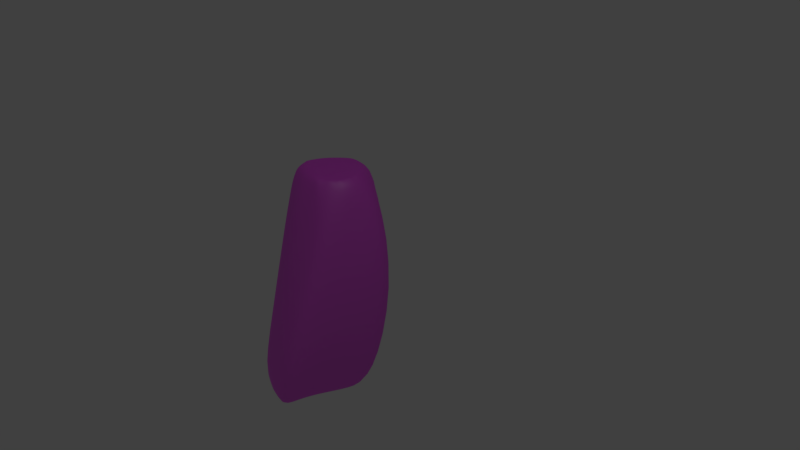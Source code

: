 # Source: untitled.blend  (saved by Blender 2.79.0; exported with 4.5.12 LTS)
import bpy
from mathutils import Matrix  # noqa: F401  (used for matrix-valued properties, if any)

bpy.ops.wm.read_factory_settings(use_empty=True)
scene = bpy.context.scene
scene.name = 'Scene'

# ---- collections
col_collection_1 = bpy.data.collections.new('Collection 1'); scene.collection.children.link(col_collection_1)

# ---- images (referenced by path relative to the original .blend; pixels are not part of the script)
import os
ASSET_DIR = os.environ.get("B2B_ASSET_DIR", "")  # directory of the original .blend (textures are referenced by path, not embedded)
HERE = os.path.dirname(os.path.abspath(__file__))  # packed textures are extracted next to this script under _unpacked/

def load_image(name, relpath, width, height, colorspace="sRGB"):
    """Load a texture the original file referenced (path relative to the .blend, or extracted next to this script)."""
    p = next((c for c in (os.path.join(HERE, relpath), os.path.join(ASSET_DIR, relpath)) if relpath and os.path.exists(c)), "")
    if p:
        img = bpy.data.images.load(p, check_existing=True)
        img.name = name
    else:  # same state as the original file: an image datablock whose file is absent (Cycles renders it pink)
        img = bpy.data.images.new(name, width, height)
        img.source = "FILE"
        img.filepath = "//" + (relpath or name)
    img.colorspace_settings.name = colorspace
    return img
img_rock_surface_detail_texture_4770x3178_jpg = load_image('Rock surface detail texture 4770x3178.jpg', 'Materials/Rock surface detail texture 4770x3178.jpg', 1024, 1024, 'sRGB')

# ---- materials (node trees are filled in below, after node groups)
mat_material1 = bpy.data.materials.new('Material1')
mat_material1.alpha_threshold = 0.0
mat_material1.roughness = 0.5

# ---- material node trees
mat_material1.use_nodes = True; mat_material1.node_tree.nodes.clear()
_N = mat_material1.node_tree.nodes; _L = mat_material1.node_tree.links
n0 = _N.new('ShaderNodeMixShader'); n0.name = 'Mix Shader'; n0.location = (226, 343)
n0.inputs[0].default_value = 0.2364
n1 = _N.new('ShaderNodeBsdfAnisotropic'); n1.name = 'Glossy BSDF'; n1.location = (2, 223)
n1.distribution = 'GGX'
n1.inputs[1].default_value = 0.6055
n2 = _N.new('ShaderNodeOutputMaterial'); n2.name = 'Material Output'; n2.location = (429, 328)
n3 = _N.new('ShaderNodeBsdfDiffuse'); n3.name = 'Diffuse BSDF'; n3.location = (-4, 375)
n4 = _N.new('ShaderNodeTexImage'); n4.name = 'Image Texture'; n4.location = (-295, 380)
n4.width = 140
n4.image = img_rock_surface_detail_texture_4770x3178_jpg
_L.new(n3.outputs[0], n0.inputs[1])
_L.new(n0.outputs[0], n2.inputs[0])
_L.new(n1.outputs[0], n0.inputs[2])
_L.new(n4.outputs[0], n3.inputs[0])
n2.is_active_output = True

# ---- world
world_world = bpy.data.worlds.new('World'); scene.world = world_world
world_world.color = (0.05088, 0.05088, 0.05088)
world_world.use_sun_shadow = False
world_world.sun_shadow_jitter_overblur = 0.0
world_world.cycles.sampling_method = 'MANUAL'

# ---- cameras
cam_camera = bpy.data.cameras.new('Camera')
cam_camera.clip_end = 100.0
cam_camera.lens = 35.0
cam_camera.sensor_width = 32.0
cam_camera.sensor_height = 18.0
cam_camera.ortho_scale = 7.314
cam_camera.dof.focus_distance = 0.0

# ---- lights
light_lamp = bpy.data.lights.new('Lamp', 'POINT')
light_lamp.transmission_factor = 0.0
light_lamp.cutoff_distance = 30.0
light_lamp.energy = 100.0
light_lamp.shadow_buffer_clip_start = 1.001
light_lamp.shadow_soft_size = 0.1
light_lamp.shadow_maximum_resolution = 0.006
light_lamp.use_absolute_resolution = True

# ---- meshes
me_cube_001 = bpy.data.meshes.new('Cube.001')
me_cube_001.from_pydata([(0.394, 0.3993, -0.6194), (0.5197, -0.276, -0.6945), (-0.3836, -0.4135, -0.9339), (-0.2232, 0.3991, -0.7789), (-0.4433, 0.02936, 3.5), (-0.6024, -1.139, 3.238), (-2.366, -1.77, 3.246), (-2.305, -0.1014, 3.277), (0.4605, -0.01538, -0.6683), (0.0744, 0.3501, -0.7117), (0.5945, 0.6286, -0.1047), (0.02338, -0.4608, -0.8554), (0.7842, -0.7256, -0.093), (-0.3092, 0.05935, -0.8452), (-0.8396, -0.8067, 0.02971), (-0.6193, 0.6707, 0.1423), (-0.5824, -0.8378, 3.554), (-1.371, -0.1953, 3.399), (-1.557, -1.832, 3.591), (-2.408, -0.9761, 3.469), (0.09518, 0.7892, -0.4839), (-0.8296, -0.001293, -0.207), (0.0004729, -0.9372, 0.02885), (0.8875, 0.0202, -0.305), (-1.481, -1.024, 3.64), (0.01078, 0.01172, -0.7829), (0.5144, -0.1108, -0.6694), (-0.05286, 0.3318, -0.7483), (0.4915, 0.875, 1.467), (-0.1881, -0.432, -0.9066), (0.1676, -1.743, 1.606), (-0.2493, 0.2238, -0.815), (-1.713, -1.421, 1.902), (-1.774, 0.569, 1.952), (-0.6095, -1.027, 3.447), (-1.855, -0.1266, 3.263), (-1.933, -1.829, 3.438), (-2.349, -0.5676, 3.378), (0.4241, 0.1412, -0.6528), (0.2175, 0.3251, -0.6779), (0.4467, 0.4523, -0.5939), (0.2799, -0.3737, -0.7736), (0.6474, -0.4111, -0.6627), (-0.3361, -0.1588, -0.8764), (-0.5626, -0.5866, -0.6803), (-0.2897, 0.514, -0.6929), (-0.4963, -0.3803, 3.494), (-0.913, -0.1569, 3.527), (-1.147, -1.562, 3.481), (-2.394, -1.339, 3.377), (-0.2512, 0.7691, -0.3309), (0.377, 0.7052, -0.4401), (-1.097, 0.792, 1.641), (0.08261, 0.5603, -0.6758), (-0.6975, 0.3136, -0.1211), (-0.8768, -0.3493, -0.1522), (-0.4572, 0.06917, -0.7676), (-1.821, -0.4118, 1.933), (-0.4067, -0.8799, 0.01822), (0.4066, -0.8565, -0.02477), (0.06976, -0.6452, -0.8181), (-0.6417, -1.571, 1.728), (0.8809, -0.2939, -0.377), (0.747, 0.3265, -0.2535), (0.6223, 0.05925, -0.6077), (0.2692, -0.9574, 1.425), (-1.546, -1.444, 3.69), (-1.403, -0.6136, 3.515), (-1.039, -0.9674, 3.668), (-1.942, -1.023, 3.546), (-0.127, -0.03202, -0.8263), (0.2448, -0.02228, -0.7265), (0.1286, 0.2432, -0.7146), (0.02557, -0.298, -0.8287), (0.2581, -0.2332, -0.7568), (0.2302, 0.1597, -0.7011), (-0.09481, 0.2325, -0.7754), (-1.871, -0.5796, 3.39), (-0.9691, -0.566, 3.603), (-1.099, -1.281, 3.608), (0.4847, 0.04417, 1.399), (0.5481, 0.2724, -0.5911), (0.6416, -0.1624, -0.6365), (-0.1963, -1.736, 1.61), (0.3866, -0.5084, -0.7474), (-0.247, -0.604, -0.8342), (-1.755, -0.9368, 1.898), (-0.5011, -0.2154, -0.7296), (-0.3491, 0.2868, -0.7713), (0.2793, 0.5158, -0.631), (-0.5568, 0.8751, 1.471), (-1.422, 0.69, 1.839), (-0.1054, 0.5474, -0.7241), (-1.841, 0.128, 1.959), (-1.172, -1.425, 1.885), (0.1846, -1.428, 1.45), (-1.97, -1.414, 3.551), (-0.1613, -0.2806, -0.8753), (1.513, 2.451, 0.9997), (-0.1879, -0.4318, -0.9065), (0.4092, 0.4197, -0.6121), (0.5589, -0.1261, -0.66), (-0.1303, 0.06617, -0.8114), (-0.143, 0.3286, -0.7727), (0.5801, 0.0586, -0.6238), (0.176, 0.07023, -0.7298), (-0.01943, 0.1493, -0.7688), (0.08653, 0.5719, -0.6729), (0.04248, 0.5516, -0.6879), (0.4829, 0.2491, -0.6199), (0.534, -0.2909, -0.6931), (-0.1528, -0.1747, -0.8554), (0.03672, -0.4793, -0.8548), (0.2994, 0.5048, -0.6275), (-0.1912, -0.4318, -0.9074), (0.2827, 0.5207, -0.6293), (0.3035, -0.394, -0.7706), (0.02666, -0.1256, -0.8007), (-0.07127, 0.4723, -0.7306), (-0.1736, 0.2275, -0.797), (-0.1124, 0.06889, -0.8062)], [], [(97, 29, 114, 111), (96, 49, 6, 36), (95, 34, 5, 30), (94, 36, 6, 32), (93, 37, 7, 33), (92, 118, 103, 3, 45), (91, 50, 15, 33), (90, 51, 20, 52), (89, 39, 9, 53), (88, 54, 15, 45), (87, 55, 21, 56), (86, 49, 19, 57), (85, 58, 14, 44), (84, 59, 22, 60), (83, 48, 18, 61), (82, 62, 12, 42), (81, 63, 23, 64), (80, 46, 16, 65), (79, 66, 18, 48), (78, 67, 24, 68), (77, 37, 19, 69), (76, 70, 102, 119), (75, 71, 105, 106, 72), (74, 41, 11, 73), (71, 74, 73, 117, 105), (8, 26, 74, 71), (26, 1, 41, 74), (39, 75, 72, 9), (0, 38, 75, 39), (38, 8, 71, 75), (27, 76, 119, 103), (9, 72, 76, 27), (72, 106, 120, 70, 76), (67, 77, 69, 24), (17, 35, 77, 67), (35, 7, 37, 77), (46, 78, 68, 16), (4, 47, 78, 46), (47, 17, 67, 78), (34, 79, 48, 5), (16, 68, 79, 34), (68, 24, 66, 79), (63, 80, 65, 23), (10, 28, 80, 63), (28, 4, 46, 80), (38, 109, 104, 8), (0, 100, 109, 38), (40, 10, 63, 81), (26, 101, 110, 1), (8, 104, 101, 26), (64, 23, 62, 82), (59, 83, 61, 22), (12, 30, 83, 59), (30, 5, 48, 83), (41, 116, 112, 11), (1, 110, 116, 41), (42, 12, 59, 84), (29, 99, 114), (11, 112, 99, 29), (60, 22, 58, 85), (55, 86, 57, 21), (14, 32, 86, 55), (32, 6, 49, 86), (43, 87, 56, 13), (2, 44, 87, 43), (44, 14, 55, 87), (31, 88, 45, 3), (13, 56, 88, 31), (56, 21, 54, 88), (51, 115, 107, 20), (10, 40, 113, 115, 51), (40, 100, 113), (47, 90, 52, 17), (4, 28, 90, 47), (28, 10, 51, 90), (35, 91, 33, 7), (17, 52, 91, 35), (52, 20, 50, 91), (50, 92, 45, 15), (20, 107, 108, 92, 50), (53, 9, 27, 118, 108), (54, 93, 33, 15), (21, 57, 93, 54), (57, 19, 37, 93), (58, 94, 32, 14), (22, 61, 94, 58), (61, 18, 36, 94), (62, 95, 30, 12), (23, 65, 95, 62), (65, 16, 34, 95), (66, 96, 36, 18), (24, 69, 96, 66), (69, 19, 49, 96), (70, 97, 111, 102), (25, 117, 120), (73, 11, 29, 97), (114, 99, 85, 44, 2), (103, 119, 31, 3), (107, 115, 89, 53), (113, 100, 0, 39, 89), (120, 106, 25), (103, 118, 27), (109, 100, 40, 81), (110, 101, 82, 42), (112, 116, 84, 60), (102, 111, 43, 13), (99, 112, 60, 85), (108, 107, 53), (119, 102, 13, 31), (115, 113, 89), (111, 114, 2, 43), (108, 118, 92), (104, 109, 81, 64), (101, 104, 64, 82), (116, 110, 42, 84), (120, 117, 73, 97, 70), (106, 105, 25), (105, 117, 25)])
me_cube_001.polygons.foreach_set('use_smooth', [True] * 118)
_uv = me_cube_001.uv_layers.new(name='UVMap')
_uv.uv.foreach_set('vector', [0.0, 0.0, 1.0, 0.0, 1.0, 1.0, 0.0, 1.0, 0.0, 0.0, 1.0, 0.0, 1.0, 1.0, 0.0, 1.0, 0.0, 0.0, 1.0, 0.0, 1.0, 1.0, 0.0, 1.0, 0.0, 0.0, 1.0, 0.0, 1.0, 1.0, 0.0, 1.0, 0.0, 0.0, 1.0, 0.0, 1.0, 1.0, 0.0, 1.0, 0.5, 1.0, 0.9755, 0.6545, 0.7939, 0.09549, 0.2061, 0.09549, 0.02447, 0.6545, 0.0, 0.0, 1.0, 0.0, 1.0, 1.0, 0.0, 1.0, 0.0, 0.0, 1.0, 0.0, 1.0, 1.0, 0.0, 1.0, 0.0, 0.0, 1.0, 0.0, 1.0, 1.0, 0.0, 1.0, 0.0, 0.0, 1.0, 0.0, 1.0, 1.0, 0.0, 1.0, 0.0, 0.0, 1.0, 0.0, 1.0, 1.0, 0.0, 1.0, 0.0, 0.0, 1.0, 0.0, 1.0, 1.0, 0.0, 1.0, 0.0, 0.0, 1.0, 0.0, 1.0, 1.0, 0.0, 1.0, 0.0, 0.0, 1.0, 0.0, 1.0, 1.0, 0.0, 1.0, 0.0, 0.0, 1.0, 0.0, 1.0, 1.0, 0.0, 1.0, 0.0, 0.0, 1.0, 0.0, 1.0, 1.0, 0.0, 1.0, 0.0, 0.0, 1.0, 0.0, 1.0, 1.0, 0.0, 1.0, 0.0, 0.0, 1.0, 0.0, 1.0, 1.0, 0.0, 1.0, 0.0, 0.0, 1.0, 0.0, 1.0, 1.0, 0.0, 1.0, 0.0, 0.0, 1.0, 0.0, 1.0, 1.0, 0.0, 1.0, 0.0, 0.0, 1.0, 0.0, 1.0, 1.0, 0.0, 1.0, 0.0, 0.0, 1.0, 0.0, 1.0, 1.0, 0.0, 1.0, 0.5, 1.0, 0.9755, 0.6545, 0.7939, 0.09549, 0.2061, 0.09549, 0.02447, 0.6545, 0.0, 0.0, 1.0, 0.0, 1.0, 1.0, 0.0, 1.0, 0.5, 1.0, 0.9755, 0.6545, 0.7939, 0.09549, 0.2061, 0.09549, 0.02447, 0.6545, 0.0, 0.0, 1.0, 0.0, 1.0, 1.0, 0.0, 1.0, 0.0, 0.0, 1.0, 0.0, 1.0, 1.0, 0.0, 1.0, 0.0, 0.0, 1.0, 0.0, 1.0, 1.0, 0.0, 1.0, 0.0, 0.0, 1.0, 0.0, 1.0, 1.0, 0.0, 1.0, 0.0, 0.0, 1.0, 0.0, 1.0, 1.0, 0.0, 1.0, 0.0, 0.0, 1.0, 0.0, 1.0, 1.0, 0.0, 1.0, 0.0, 0.0, 1.0, 0.0, 1.0, 1.0, 0.0, 1.0, 0.5, 1.0, 0.9755, 0.6545, 0.7939, 0.09549, 0.2061, 0.09549, 0.02447, 0.6545, 0.0, 0.0, 1.0, 0.0, 1.0, 1.0, 0.0, 1.0, 0.0, 0.0, 1.0, 0.0, 1.0, 1.0, 0.0, 1.0, 0.0, 0.0, 1.0, 0.0, 1.0, 1.0, 0.0, 1.0, 0.0, 0.0, 1.0, 0.0, 1.0, 1.0, 0.0, 1.0, 0.0, 0.0, 1.0, 0.0, 1.0, 1.0, 0.0, 1.0, 0.0, 0.0, 1.0, 0.0, 1.0, 1.0, 0.0, 1.0, 0.0, 0.0, 1.0, 0.0, 1.0, 1.0, 0.0, 1.0, 0.0, 0.0, 1.0, 0.0, 1.0, 1.0, 0.0, 1.0, 0.0, 0.0, 1.0, 0.0, 1.0, 1.0, 0.0, 1.0, 0.0, 0.0, 1.0, 0.0, 1.0, 1.0, 0.0, 1.0, 0.0, 0.0, 1.0, 0.0, 1.0, 1.0, 0.0, 1.0, 0.0, 0.0, 1.0, 0.0, 1.0, 1.0, 0.0, 1.0, 0.0, 0.0, 1.0, 0.0, 1.0, 1.0, 0.0, 1.0, 0.0, 0.0, 1.0, 0.0, 1.0, 1.0, 0.0, 1.0, 0.0, 0.0, 1.0, 0.0, 1.0, 1.0, 0.0, 1.0, 0.0, 0.0, 1.0, 0.0, 1.0, 1.0, 0.0, 1.0, 0.0, 0.0, 1.0, 0.0, 1.0, 1.0, 0.0, 1.0, 0.0, 0.0, 1.0, 0.0, 1.0, 1.0, 0.0, 1.0, 0.0, 0.0, 1.0, 0.0, 1.0, 1.0, 0.0, 1.0, 0.0, 0.0, 1.0, 0.0, 1.0, 1.0, 0.0, 1.0, 0.0, 0.0, 1.0, 0.0, 1.0, 1.0, 0.0, 1.0, 0.0, 0.0, 1.0, 0.0, 1.0, 1.0, 0.0, 1.0, 0.0, 0.0, 1.0, 0.0, 1.0, 1.0, 0.0, 1.0, 0.0, 0.0, 1.0, 0.0, 1.0, 1.0, 0.0, 1.0, 0.0, 0.0, 1.0, 0.0, 1.0, 1.0, 0.0, 0.0, 1.0, 0.0, 1.0, 1.0, 0.0, 1.0, 0.0, 0.0, 1.0, 0.0, 1.0, 1.0, 0.0, 1.0, 0.0, 0.0, 1.0, 0.0, 1.0, 1.0, 0.0, 1.0, 0.0, 0.0, 1.0, 0.0, 1.0, 1.0, 0.0, 1.0, 0.0, 0.0, 1.0, 0.0, 1.0, 1.0, 0.0, 1.0, 0.0, 0.0, 1.0, 0.0, 1.0, 1.0, 0.0, 1.0, 0.0, 0.0, 1.0, 0.0, 1.0, 1.0, 0.0, 1.0, 0.0, 0.0, 1.0, 0.0, 1.0, 1.0, 0.0, 1.0, 0.0, 0.0, 1.0, 0.0, 1.0, 1.0, 0.0, 1.0, 0.0, 0.0, 1.0, 0.0, 1.0, 1.0, 0.0, 1.0, 0.0, 0.0, 1.0, 0.0, 1.0, 1.0, 0.0, 1.0, 0.0, 0.0, 1.0, 0.0, 1.0, 1.0, 0.0, 1.0, 0.5, 1.0, 0.9755, 0.6545, 0.7939, 0.09549, 0.2061, 0.09549, 0.02447, 0.6545, 0.0, 0.0, 1.0, 0.0, 1.0, 1.0, 0.0, 0.0, 1.0, 0.0, 1.0, 1.0, 0.0, 1.0, 0.0, 0.0, 1.0, 0.0, 1.0, 1.0, 0.0, 1.0, 0.0, 0.0, 1.0, 0.0, 1.0, 1.0, 0.0, 1.0, 0.0, 0.0, 1.0, 0.0, 1.0, 1.0, 0.0, 1.0, 0.0, 0.0, 1.0, 0.0, 1.0, 1.0, 0.0, 1.0, 0.0, 0.0, 1.0, 0.0, 1.0, 1.0, 0.0, 1.0, 0.0, 0.0, 1.0, 0.0, 1.0, 1.0, 0.0, 1.0, 0.5, 1.0, 0.9755, 0.6545, 0.7939, 0.09549, 0.2061, 0.09549, 0.02447, 0.6545, 0.5, 1.0, 0.9755, 0.6545, 0.7939, 0.09549, 0.2061, 0.09549, 0.02447, 0.6545, 0.0, 0.0, 1.0, 0.0, 1.0, 1.0, 0.0, 1.0, 0.0, 0.0, 1.0, 0.0, 1.0, 1.0, 0.0, 1.0, 0.0, 0.0, 1.0, 0.0, 1.0, 1.0, 0.0, 1.0, 0.0, 0.0, 1.0, 0.0, 1.0, 1.0, 0.0, 1.0, 0.0, 0.0, 1.0, 0.0, 1.0, 1.0, 0.0, 1.0, 0.0, 0.0, 1.0, 0.0, 1.0, 1.0, 0.0, 1.0, 0.0, 0.0, 1.0, 0.0, 1.0, 1.0, 0.0, 1.0, 0.0, 0.0, 1.0, 0.0, 1.0, 1.0, 0.0, 1.0, 0.0, 0.0, 1.0, 0.0, 1.0, 1.0, 0.0, 1.0, 0.0, 0.0, 1.0, 0.0, 1.0, 1.0, 0.0, 1.0, 0.0, 0.0, 1.0, 0.0, 1.0, 1.0, 0.0, 1.0, 0.0, 0.0, 1.0, 0.0, 1.0, 1.0, 0.0, 1.0, 0.0, 0.0, 1.0, 0.0, 1.0, 1.0, 0.0, 1.0, 0.0, 0.0, 1.0, 0.0, 1.0, 1.0, 0.0, 0.0, 1.0, 0.0, 1.0, 1.0, 0.0, 1.0, 0.5, 1.0, 0.9755, 0.6545, 0.7939, 0.09549, 0.2061, 0.09549, 0.02447, 0.6545, 0.0, 0.0, 1.0, 0.0, 1.0, 1.0, 0.0, 1.0, 0.0, 0.0, 1.0, 0.0, 1.0, 1.0, 0.0, 1.0, 0.5, 1.0, 0.9755, 0.6545, 0.7939, 0.09549, 0.2061, 0.09549, 0.02447, 0.6545, 0.0, 0.0, 1.0, 0.0, 1.0, 1.0, 0.0, 0.0, 1.0, 0.0, 1.0, 1.0, 0.0, 0.0, 1.0, 0.0, 1.0, 1.0, 0.0, 1.0, 0.0, 0.0, 1.0, 0.0, 1.0, 1.0, 0.0, 1.0, 0.0, 0.0, 1.0, 0.0, 1.0, 1.0, 0.0, 1.0, 0.0, 0.0, 1.0, 0.0, 1.0, 1.0, 0.0, 1.0, 0.0, 0.0, 1.0, 0.0, 1.0, 1.0, 0.0, 1.0, 0.0, 0.0, 1.0, 0.0, 1.0, 1.0, 0.0, 0.0, 1.0, 0.0, 1.0, 1.0, 0.0, 1.0, 0.0, 0.0, 1.0, 0.0, 1.0, 1.0, 0.0, 0.0, 1.0, 0.0, 1.0, 1.0, 0.0, 1.0, 0.0, 0.0, 1.0, 0.0, 1.0, 1.0, 0.0, 0.0, 1.0, 0.0, 1.0, 1.0, 0.0, 1.0, 0.0, 0.0, 1.0, 0.0, 1.0, 1.0, 0.0, 1.0, 0.0, 0.0, 1.0, 0.0, 1.0, 1.0, 0.0, 1.0, 0.5, 1.0, 0.9755, 0.6545, 0.7939, 0.09549, 0.2061, 0.09549, 0.02447, 0.6545, 0.0, 0.0, 1.0, 0.0, 1.0, 1.0, 0.0, 0.0, 1.0, 0.0, 1.0, 1.0])
me_cube_001.materials.append(mat_material1)
me_cube_001.use_remesh_preserve_volume = False
me_cube_001.use_remesh_preserve_attributes = False
me_cube_001.use_mirror_vertex_groups = False
me_cube_001.update()
me_cube = bpy.data.meshes.new('Cube')
me_cube.from_pydata([(2.623, 3.684, 2.135), (2.691, 2.88, 2.086), (1.531, 2.679, 1.768), (1.531, 3.791, 1.932), (2.302, 3.85, 3.778), (2.314, 2.351, 3.616), (0.3453, 1.855, 3.774), (0.406, 3.532, 3.801), (2.661, 3.214, 2.077), (1.982, 3.763, 2.002), (2.998, 3.939, 2.345), (1.982, 2.563, 1.864), (2.856, 2.872, 2.136), (1.455, 3.27, 1.823), (1.617, 2.612, 1.767), (1.768, 4.08, 2.043), (2.207, 2.764, 4.011), (1.358, 3.56, 3.765), (1.154, 1.792, 4.119), (0.3016, 2.649, 4.004), (2.265, 4.158, 2.186), (1.379, 3.448, 1.838), (2.358, 2.568, 1.956), (3.088, 3.34, 2.273), (0.9003, 2.401, 5.419), (2.005, 3.116, 1.926), (2.688, 3.062, 2.097), (1.743, 3.777, 1.977), (3.101, 4.396, 2.452), (1.648, 2.538, 1.77), (2.783, 2.157, 2.467), (1.518, 3.514, 1.873), (1.568, 1.936, 2.188), (1.338, 4.152, 2.593), (2.221, 2.529, 3.892), (0.8639, 3.562, 3.715), (0.7785, 1.795, 3.964), (0.3611, 3.058, 3.912), (2.656, 3.431, 2.075), (2.286, 3.722, 2.045), (2.788, 3.791, 2.239), (2.349, 2.66, 1.971), (2.773, 2.863, 2.111), (1.459, 2.953, 1.787), (1.568, 2.652, 1.765), (1.669, 3.908, 1.982), (2.277, 3.341, 3.845), (1.824, 3.63, 3.851), (1.596, 2.041, 3.974), (0.3161, 2.286, 3.909), (1.949, 4.146, 2.101), (2.671, 4.067, 2.279), (2.155, 4.292, 2.208), (2.079, 3.964, 2.102), (1.569, 3.748, 1.936), (1.387, 3.091, 1.783), (1.417, 3.363, 1.832), (1.465, 3.086, 1.892), (2.086, 2.565, 1.884), (2.593, 2.71, 2.041), (2.142, 2.564, 1.9), (2.465, 1.974, 2.243), (3.024, 3.097, 2.217), (3.072, 3.592, 2.309), (2.867, 3.29, 2.176), (3.086, 2.829, 2.213), (0.8349, 1.981, 5.469), (0.9777, 2.812, 5.294), (1.342, 2.458, 5.447), (0.4385, 2.402, 5.324), (1.732, 3.191, 1.881), (2.355, 3.138, 1.995), (1.99, 3.456, 1.915), (1.953, 2.829, 1.904), (2.348, 2.9, 1.999), (2.353, 3.43, 1.923), (1.732, 3.483, 1.901), (0.5102, 2.846, 5.169), (1.412, 2.859, 5.382), (1.282, 2.144, 5.387), (3.527, 3.443, 2.412), (2.842, 3.512, 2.201), (2.854, 3.076, 2.154), (2.615, 2.034, 2.308), (2.473, 2.678, 2.007), (1.786, 2.528, 1.83), (1.629, 2.496, 1.767), (1.435, 2.998, 1.784), (1.542, 3.624, 1.901), (2.471, 3.894, 2.179), (2.648, 4.277, 2.312), (1.755, 4.257, 2.333), (1.794, 3.965, 2.029), (1.29, 3.745, 2.485), (2.178, 1.904, 2.263), (2.899, 2.45, 2.204), (0.4111, 2.012, 5.33), (1.727, 2.837, 1.868)], [], [(97, 29, 2, 43), (96, 49, 6, 36), (95, 34, 5, 30), (94, 36, 6, 32), (93, 37, 7, 33), (92, 27, 3, 45), (91, 50, 15, 33), (90, 51, 20, 52), (89, 39, 9, 53), (88, 54, 15, 45), (87, 55, 21, 56), (86, 49, 19, 57), (85, 58, 14, 44), (84, 59, 22, 60), (83, 48, 18, 61), (82, 62, 12, 42), (81, 63, 23, 64), (80, 46, 16, 65), (79, 66, 18, 48), (78, 67, 24, 68), (77, 37, 19, 69), (76, 70, 13, 31), (75, 71, 25, 72), (74, 41, 11, 73), (71, 74, 73, 25), (8, 26, 74, 71), (26, 1, 41, 74), (39, 75, 72, 9), (0, 38, 75, 39), (38, 8, 71, 75), (27, 76, 31, 3), (9, 72, 76, 27), (72, 25, 70, 76), (67, 77, 69, 24), (17, 35, 77, 67), (35, 7, 37, 77), (46, 78, 68, 16), (4, 47, 78, 46), (47, 17, 67, 78), (34, 79, 48, 5), (16, 68, 79, 34), (68, 24, 66, 79), (63, 80, 65, 23), (10, 28, 80, 63), (28, 4, 46, 80), (38, 81, 64, 8), (0, 40, 81, 38), (40, 10, 63, 81), (26, 82, 42, 1), (8, 64, 82, 26), (64, 23, 62, 82), (59, 83, 61, 22), (12, 30, 83, 59), (30, 5, 48, 83), (41, 84, 60, 11), (1, 42, 84, 41), (42, 12, 59, 84), (29, 85, 44, 2), (11, 60, 85, 29), (60, 22, 58, 85), (55, 86, 57, 21), (14, 32, 86, 55), (32, 6, 49, 86), (43, 87, 56, 13), (2, 44, 87, 43), (44, 14, 55, 87), (31, 88, 45, 3), (13, 56, 88, 31), (56, 21, 54, 88), (51, 89, 53, 20), (10, 40, 89, 51), (40, 0, 39, 89), (47, 90, 52, 17), (4, 28, 90, 47), (28, 10, 51, 90), (35, 91, 33, 7), (17, 52, 91, 35), (52, 20, 50, 91), (50, 92, 45, 15), (20, 53, 92, 50), (53, 9, 27, 92), (54, 93, 33, 15), (21, 57, 93, 54), (57, 19, 37, 93), (58, 94, 32, 14), (22, 61, 94, 58), (61, 18, 36, 94), (62, 95, 30, 12), (23, 65, 95, 62), (65, 16, 34, 95), (66, 96, 36, 18), (24, 69, 96, 66), (69, 19, 49, 96), (70, 97, 43, 13), (25, 73, 97, 70), (73, 11, 29, 97)])
me_cube.polygons.foreach_set('use_smooth', [True] * 96)
_uv = me_cube.uv_layers.new(name='UVMap')
_uv.uv.foreach_set('vector', [0.2761, 0.4479, 0.2943, 0.4409, 0.2921, 0.4501, 0.2848, 0.4684, 0.7327, 0.6333, 0.5435, 0.5863, 0.5483, 0.5431, 0.5821, 0.5086, 0.2015, 0.3563, 0.1146, 0.2185, 0.1414, 0.234, 0.2138, 0.3212, 0.3656, 0.3577, 0.5821, 0.5086, 0.5483, 0.5431, 0.3756, 0.4232, 0.2045, 0.5483, 0.1586, 0.6118, 0.1584, 0.595, 0.1867, 0.5354, 0.2145, 0.4997, 0.227, 0.4964, 0.235, 0.5085, 0.2228, 0.5092, 0.1897, 0.5089, 0.1997, 0.4942, 0.2097, 0.5035, 0.1867, 0.5354, 0.1815, 0.4687, 0.1859, 0.4639, 0.1908, 0.4787, 0.1853, 0.485, 0.1958, 0.4647, 0.2096, 0.4657, 0.219, 0.4816, 0.2049, 0.483, 0.2434, 0.51, 0.2352, 0.5224, 0.2097, 0.5035, 0.2228, 0.5092, 0.2839, 0.4735, 0.2806, 0.482, 0.2595, 0.4974, 0.2631, 0.4918, 0.3091, 0.4413, 0.5435, 0.5863, 0.53, 0.6308, 0.2888, 0.4899, 0.2919, 0.4327, 0.2857, 0.4043, 0.298, 0.4455, 0.292, 0.447, 0.2477, 0.3875, 0.2351, 0.387, 0.2674, 0.3782, 0.2811, 0.4019, 0.2374, 0.3153, 0.1551, 0.1572, 0.1723, 0.1115, 0.2525, 0.309, 0.1965, 0.4118, 0.1802, 0.4111, 0.203, 0.3944, 0.2103, 0.3957, 0.1902, 0.4411, 0.1792, 0.4443, 0.1745, 0.4339, 0.1916, 0.4279, 0.1698, 0.4441, 0.1389, 0.4681, 0.1274, 0.4614, 0.1595, 0.4319, 0.06354, 0.06323, 0.07924, 0.02315, 0.1723, 0.1115, 0.1551, 0.1572, 0.1036, 0.4846, 0.1016, 0.4931, 0.09143, 0.4912, 0.09613, 0.4818, 0.6718, 0.7347, 0.4899, 0.6686, 0.53, 0.6308, 0.7237, 0.6826, 0.2436, 0.483, 0.2586, 0.4668, 0.2681, 0.4857, 0.2511, 0.4984, 0.2195, 0.4499, 0.2302, 0.4322, 0.2494, 0.4484, 0.234, 0.4674, 0.2421, 0.4158, 0.2575, 0.3966, 0.2848, 0.4194, 0.2679, 0.4348, 0.2302, 0.4322, 0.2421, 0.4158, 0.2679, 0.4348, 0.2494, 0.4484, 0.2083, 0.4263, 0.2107, 0.4142, 0.2421, 0.4158, 0.2302, 0.4322, 0.2107, 0.4142, 0.2172, 0.3991, 0.2575, 0.3966, 0.2421, 0.4158, 0.2096, 0.4657, 0.2195, 0.4499, 0.234, 0.4674, 0.219, 0.4816, 0.1975, 0.4527, 0.2031, 0.44, 0.2195, 0.4499, 0.2096, 0.4657, 0.2031, 0.44, 0.2083, 0.4263, 0.2302, 0.4322, 0.2195, 0.4499, 0.227, 0.4964, 0.2436, 0.483, 0.2511, 0.4984, 0.235, 0.5085, 0.219, 0.4816, 0.234, 0.4674, 0.2436, 0.483, 0.227, 0.4964, 0.234, 0.4674, 0.2494, 0.4484, 0.2586, 0.4668, 0.2436, 0.483, 0.09174, 0.6302, 0.1103, 0.6412, 0.09946, 0.6593, 0.08241, 0.6471, 0.1343, 0.5657, 0.1496, 0.5819, 0.1103, 0.6412, 0.09174, 0.6302, 0.1496, 0.5819, 0.1584, 0.595, 0.1586, 0.6118, 0.1103, 0.6412, 0.1389, 0.4681, 0.1036, 0.4846, 0.09613, 0.4818, 0.1274, 0.4614, 0.1481, 0.4726, 0.141, 0.481, 0.1036, 0.4846, 0.1389, 0.4681, 0.141, 0.481, 0.1397, 0.4921, 0.1016, 0.4931, 0.1036, 0.4846, 0.1146, 0.2185, 0.06354, 0.06323, 0.1551, 0.1572, 0.1414, 0.234, 0.09036, 0.2206, 0.03636, 0.07288, 0.06354, 0.06323, 0.1146, 0.2185, 0.03636, 0.07288, 0.03951, 0.0301, 0.07924, 0.02315, 0.06354, 0.06323, 0.1792, 0.4443, 0.1698, 0.4441, 0.1595, 0.4319, 0.1745, 0.4339, 0.1806, 0.4558, 0.1761, 0.4618, 0.1698, 0.4441, 0.1792, 0.4443, 0.1761, 0.4618, 0.1481, 0.4726, 0.1389, 0.4681, 0.1698, 0.4441, 0.2031, 0.44, 0.1902, 0.4411, 0.1916, 0.4279, 0.2083, 0.4263, 0.1975, 0.4527, 0.1885, 0.4536, 0.1902, 0.4411, 0.2031, 0.44, 0.1885, 0.4536, 0.1806, 0.4558, 0.1792, 0.4443, 0.1902, 0.4411, 0.2107, 0.4142, 0.1965, 0.4118, 0.2103, 0.3957, 0.2172, 0.3991, 0.2083, 0.4263, 0.1916, 0.4279, 0.1965, 0.4118, 0.2107, 0.4142, 0.1916, 0.4279, 0.1745, 0.4339, 0.1802, 0.4111, 0.1965, 0.4118, 0.2351, 0.387, 0.2374, 0.3153, 0.2525, 0.309, 0.2674, 0.3782, 0.203, 0.3944, 0.2138, 0.3212, 0.2374, 0.3153, 0.2351, 0.387, 0.2138, 0.3212, 0.1414, 0.234, 0.1551, 0.1572, 0.2374, 0.3153, 0.2575, 0.3966, 0.2477, 0.3875, 0.2811, 0.4019, 0.2848, 0.4194, 0.2172, 0.3991, 0.2103, 0.3957, 0.2477, 0.3875, 0.2575, 0.3966, 0.2103, 0.3957, 0.203, 0.3944, 0.2351, 0.387, 0.2477, 0.3875, 0.2943, 0.4409, 0.2919, 0.4327, 0.292, 0.447, 0.2921, 0.4501, 0.2848, 0.4194, 0.2811, 0.4019, 0.2919, 0.4327, 0.2943, 0.4409, 0.2811, 0.4019, 0.2674, 0.3782, 0.2857, 0.4043, 0.2919, 0.4327, 0.2806, 0.482, 0.3091, 0.4413, 0.2888, 0.4899, 0.2595, 0.4974, 0.298, 0.4455, 0.3756, 0.4232, 0.3091, 0.4413, 0.2806, 0.482, 0.3756, 0.4232, 0.5483, 0.5431, 0.5435, 0.5863, 0.3091, 0.4413, 0.2848, 0.4684, 0.2839, 0.4735, 0.2631, 0.4918, 0.2681, 0.4857, 0.2921, 0.4501, 0.292, 0.447, 0.2839, 0.4735, 0.2848, 0.4684, 0.292, 0.447, 0.298, 0.4455, 0.2806, 0.482, 0.2839, 0.4735, 0.2511, 0.4984, 0.2434, 0.51, 0.2228, 0.5092, 0.235, 0.5085, 0.2681, 0.4857, 0.2631, 0.4918, 0.2434, 0.51, 0.2511, 0.4984, 0.2631, 0.4918, 0.2595, 0.4974, 0.2352, 0.5224, 0.2434, 0.51, 0.1859, 0.4639, 0.1958, 0.4647, 0.2049, 0.483, 0.1908, 0.4787, 0.1806, 0.4558, 0.1885, 0.4536, 0.1958, 0.4647, 0.1859, 0.4639, 0.1885, 0.4536, 0.1975, 0.4527, 0.2096, 0.4657, 0.1958, 0.4647, 0.141, 0.481, 0.1815, 0.4687, 0.1853, 0.485, 0.1397, 0.4921, 0.1481, 0.4726, 0.1761, 0.4618, 0.1815, 0.4687, 0.141, 0.481, 0.1761, 0.4618, 0.1806, 0.4558, 0.1859, 0.4639, 0.1815, 0.4687, 0.1496, 0.5819, 0.1897, 0.5089, 0.1867, 0.5354, 0.1584, 0.595, 0.1343, 0.5657, 0.1853, 0.485, 0.1897, 0.5089, 0.1496, 0.5819, 0.1853, 0.485, 0.1908, 0.4787, 0.1997, 0.4942, 0.1897, 0.5089, 0.1997, 0.4942, 0.2145, 0.4997, 0.2228, 0.5092, 0.2097, 0.5035, 0.1908, 0.4787, 0.2049, 0.483, 0.2145, 0.4997, 0.1997, 0.4942, 0.2049, 0.483, 0.219, 0.4816, 0.227, 0.4964, 0.2145, 0.4997, 0.2352, 0.5224, 0.2045, 0.5483, 0.1867, 0.5354, 0.2097, 0.5035, 0.2595, 0.4974, 0.2888, 0.4899, 0.2816, 0.5861, 0.2352, 0.5224, 0.2888, 0.4899, 0.53, 0.6308, 0.4899, 0.6686, 0.2816, 0.5861, 0.2857, 0.4043, 0.3656, 0.3577, 0.3756, 0.4232, 0.298, 0.4455, 0.2674, 0.3782, 0.3493, 0.3242, 0.3656, 0.3577, 0.2857, 0.4043, 0.3493, 0.3242, 0.6136, 0.4646, 0.5821, 0.5086, 0.3656, 0.3577, 0.1802, 0.4111, 0.2015, 0.3563, 0.2138, 0.3212, 0.203, 0.3944, 0.1745, 0.4339, 0.1754, 0.3837, 0.2015, 0.3563, 0.1802, 0.4111, 0.1754, 0.3837, 0.09036, 0.2206, 0.1146, 0.2185, 0.2015, 0.3563, 0.788, 0.6052, 0.7327, 0.6333, 0.5821, 0.5086, 0.6136, 0.4646, 0.803, 0.6759, 0.7237, 0.6826, 0.7327, 0.6333, 0.788, 0.6052, 0.7237, 0.6826, 0.53, 0.6308, 0.5435, 0.5863, 0.7327, 0.6333, 0.2586, 0.4668, 0.2761, 0.4479, 0.2848, 0.4684, 0.2681, 0.4857, 0.2494, 0.4484, 0.2679, 0.4348, 0.2761, 0.4479, 0.2586, 0.4668, 0.2679, 0.4348, 0.2848, 0.4194, 0.2943, 0.4409, 0.2761, 0.4479])
me_cube.materials.append(mat_material1)
me_cube.use_remesh_preserve_volume = False
me_cube.use_remesh_preserve_attributes = False
me_cube.use_mirror_vertex_groups = False
me_cube.update()

# ---- objects
ob_cube_001 = bpy.data.objects.new('Cube.001', me_cube_001)
ob_cube = bpy.data.objects.new('Cube', me_cube)
ob_lamp = bpy.data.objects.new('Lamp', light_lamp)
ob_camera = bpy.data.objects.new('Camera', cam_camera)

# ---- transforms, parenting, visibility, modifiers, constraints
ob_cube_001.location = (-3.19, 2.106, -1.165)
ob_cube_001.rotation_euler = (12.41, -2.886, -1.972)
ob_cube_001.lock_rotations_4d = False
ob_cube_001.empty_display_type = 'ARROWS'
ob_cube_001.lineart.crease_threshold = 0.0
_m = ob_cube_001.modifiers.new('Subsurf', 'SUBSURF')
_m.uv_smooth = 'PRESERVE_CORNERS'
_m.quality = 2
_m.levels = 2
_m.show_only_control_edges = False
ob_cube.location = (1.735, 2.882, 7.327)
ob_cube.rotation_euler = (12.41, -2.886, -1.972)
ob_cube.lock_rotations_4d = False
ob_cube.empty_display_type = 'ARROWS'
ob_cube.lineart.crease_threshold = 0.0
_m = ob_cube.modifiers.new('Subsurf', 'SUBSURF')
_m.uv_smooth = 'PRESERVE_CORNERS'
_m.quality = 2
_m.levels = 2
_m.show_only_control_edges = False
ob_lamp.location = (0.7812, 0.579, 6.596)
ob_lamp.rotation_euler = (0.6503, 0.05522, 1.866)
ob_lamp.lock_rotations_4d = False
ob_lamp.empty_display_type = 'ARROWS'
ob_lamp.color = (0.0, 0.0, 0.0, 0.0)
ob_lamp.lineart.crease_threshold = 0.0
ob_camera.location = (7.481, -6.508, 5.344)
ob_camera.rotation_euler = (1.109, 0.0, 0.8149)
ob_camera.lock_rotations_4d = False
ob_camera.empty_display_type = 'ARROWS'
ob_camera.color = (0.0, 0.0, 0.0, 0.0)
ob_camera.display_type = 'WIRE'
ob_camera.lineart.crease_threshold = 0.0

# ---- collection membership
col_collection_1.objects.link(ob_cube_001)
col_collection_1.objects.link(ob_cube)
col_collection_1.objects.link(ob_lamp)
col_collection_1.objects.link(ob_camera)

# ---- scene / render settings (as saved in the file)
scene.camera = ob_camera
scene.frame_start = 1; scene.frame_end = 250; scene.frame_set(117)
scene.render.engine = 'CYCLES'
scene.render.resolution_percentage = 50
scene.render.dither_intensity = 0.0
scene.cycles.use_denoising = False
scene.cycles.samples = 128
scene.cycles.sampling_pattern = 'TABULATED_SOBOL'
scene.cycles.use_adaptive_sampling = False
scene.cycles.use_light_tree = False
scene.cycles.blur_glossy = 0.0
scene.cycles.sample_clamp_indirect = 0.0
scene.view_settings.view_transform = 'Standard'
bpy.context.view_layer.update()
